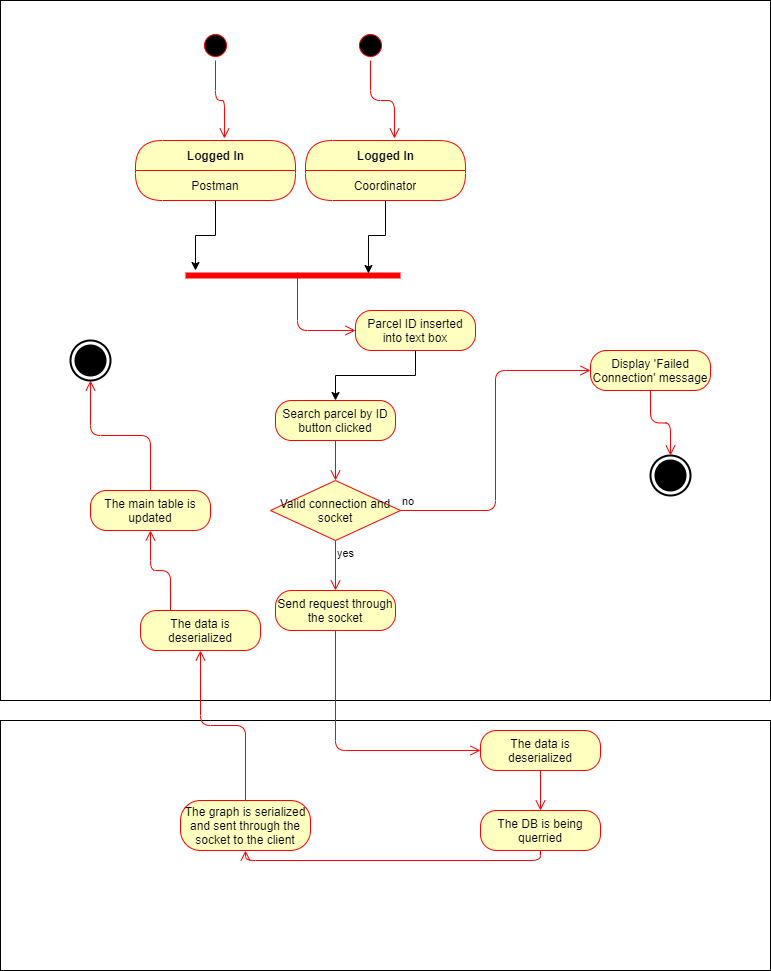

The diagram above was exported from draw.io. Its source (the exported page's mxGraphModel, read from the mxfile embedded in the PNG):
<mxGraphModel dx="1326" dy="1906" grid="1" gridSize="10" guides="1" tooltips="1" connect="1" arrows="1" fold="1" page="1" pageScale="1" pageWidth="850" pageHeight="1100" math="0" shadow="0">
  <root>
    <mxCell id="0" />
    <mxCell id="1" parent="0" />
    <mxCell id="X7_sF2tHElDUPySTM9t_-70" value="" style="html=1;dashed=0;whitespace=wrap;" parent="1" vertex="1">
      <mxGeometry x="90" y="-90" width="770" height="700" as="geometry" />
    </mxCell>
    <mxCell id="X7_sF2tHElDUPySTM9t_-71" value="" style="ellipse;html=1;shape=startState;fillColor=#000000;strokeColor=#ff0000;" parent="1" vertex="1">
      <mxGeometry x="290" y="-60" width="30" height="30" as="geometry" />
    </mxCell>
    <mxCell id="X7_sF2tHElDUPySTM9t_-72" value="" style="edgeStyle=orthogonalEdgeStyle;html=1;verticalAlign=bottom;endArrow=open;endSize=8;strokeColor=#ff0000;entryX=0.556;entryY=-0.033;entryDx=0;entryDy=0;entryPerimeter=0;" parent="1" source="X7_sF2tHElDUPySTM9t_-71" target="X7_sF2tHElDUPySTM9t_-92" edge="1">
      <mxGeometry relative="1" as="geometry">
        <mxPoint x="125" y="80" as="targetPoint" />
      </mxGeometry>
    </mxCell>
    <mxCell id="X7_sF2tHElDUPySTM9t_-73" value="Search parcel by ID button clicked" style="rounded=1;whiteSpace=wrap;html=1;arcSize=40;fontColor=#000000;fillColor=#ffffc0;strokeColor=#ff0000;" parent="1" vertex="1">
      <mxGeometry x="365" y="310" width="120" height="40" as="geometry" />
    </mxCell>
    <mxCell id="X7_sF2tHElDUPySTM9t_-74" value="" style="edgeStyle=orthogonalEdgeStyle;html=1;verticalAlign=bottom;endArrow=open;endSize=8;strokeColor=#ff0000;" parent="1" source="X7_sF2tHElDUPySTM9t_-73" target="X7_sF2tHElDUPySTM9t_-90" edge="1">
      <mxGeometry relative="1" as="geometry">
        <mxPoint x="425" y="310" as="targetPoint" />
      </mxGeometry>
    </mxCell>
    <mxCell id="X7_sF2tHElDUPySTM9t_-75" value="" style="shape=line;html=1;strokeWidth=6;strokeColor=#ff0000;" parent="1" vertex="1">
      <mxGeometry x="275" y="180" width="215" height="10" as="geometry" />
    </mxCell>
    <mxCell id="X7_sF2tHElDUPySTM9t_-76" style="edgeStyle=orthogonalEdgeStyle;rounded=0;orthogonalLoop=1;jettySize=auto;html=1;" parent="1" source="X7_sF2tHElDUPySTM9t_-92" edge="1">
      <mxGeometry relative="1" as="geometry">
        <mxPoint x="285" y="180" as="targetPoint" />
      </mxGeometry>
    </mxCell>
    <mxCell id="X7_sF2tHElDUPySTM9t_-77" value="" style="ellipse;html=1;shape=startState;fillColor=#000000;strokeColor=#ff0000;" parent="1" vertex="1">
      <mxGeometry x="445" y="-60" width="30" height="30" as="geometry" />
    </mxCell>
    <mxCell id="X7_sF2tHElDUPySTM9t_-78" value="" style="edgeStyle=orthogonalEdgeStyle;html=1;verticalAlign=bottom;endArrow=open;endSize=8;strokeColor=#ff0000;entryX=0.556;entryY=-0.033;entryDx=0;entryDy=0;entryPerimeter=0;" parent="1" source="X7_sF2tHElDUPySTM9t_-77" target="X7_sF2tHElDUPySTM9t_-94" edge="1">
      <mxGeometry relative="1" as="geometry">
        <mxPoint x="135" y="90" as="targetPoint" />
      </mxGeometry>
    </mxCell>
    <mxCell id="X7_sF2tHElDUPySTM9t_-79" style="edgeStyle=orthogonalEdgeStyle;rounded=0;orthogonalLoop=1;jettySize=auto;html=1;entryX=0.851;entryY=0.3;entryDx=0;entryDy=0;entryPerimeter=0;" parent="1" source="X7_sF2tHElDUPySTM9t_-94" target="X7_sF2tHElDUPySTM9t_-75" edge="1">
      <mxGeometry relative="1" as="geometry" />
    </mxCell>
    <mxCell id="X7_sF2tHElDUPySTM9t_-80" value="" style="html=1;dashed=0;whitespace=wrap;" parent="1" vertex="1">
      <mxGeometry x="90" y="630" width="770" height="250" as="geometry" />
    </mxCell>
    <mxCell id="X7_sF2tHElDUPySTM9t_-81" value="The data is deserialized" style="rounded=1;whiteSpace=wrap;html=1;arcSize=40;fontColor=#000000;fillColor=#ffffc0;strokeColor=#ff0000;" parent="1" vertex="1">
      <mxGeometry x="570" y="640" width="120" height="40" as="geometry" />
    </mxCell>
    <mxCell id="X7_sF2tHElDUPySTM9t_-83" value="The DB is being querried" style="rounded=1;whiteSpace=wrap;html=1;arcSize=40;fontColor=#000000;fillColor=#ffffc0;strokeColor=#ff0000;" parent="1" vertex="1">
      <mxGeometry x="570" y="720" width="120" height="40" as="geometry" />
    </mxCell>
    <mxCell id="X7_sF2tHElDUPySTM9t_-84" value="The graph is serialized and sent through the socket to the client" style="rounded=1;whiteSpace=wrap;html=1;arcSize=40;fontColor=#000000;fillColor=#ffffc0;strokeColor=#ff0000;" parent="1" vertex="1">
      <mxGeometry x="270" y="710" width="130" height="50" as="geometry" />
    </mxCell>
    <mxCell id="X7_sF2tHElDUPySTM9t_-85" value="" style="edgeStyle=orthogonalEdgeStyle;html=1;verticalAlign=bottom;endArrow=open;endSize=8;strokeColor=#ff0000;exitX=0.5;exitY=1;exitDx=0;exitDy=0;entryX=0.5;entryY=0;entryDx=0;entryDy=0;" parent="1" source="X7_sF2tHElDUPySTM9t_-81" target="X7_sF2tHElDUPySTM9t_-83" edge="1">
      <mxGeometry relative="1" as="geometry">
        <mxPoint x="540" y="730" as="targetPoint" />
        <mxPoint x="480" y="610" as="sourcePoint" />
      </mxGeometry>
    </mxCell>
    <mxCell id="X7_sF2tHElDUPySTM9t_-86" value="" style="edgeStyle=orthogonalEdgeStyle;html=1;verticalAlign=bottom;endArrow=open;endSize=8;strokeColor=#ff0000;exitX=0.5;exitY=0;exitDx=0;exitDy=0;" parent="1" source="X7_sF2tHElDUPySTM9t_-84" edge="1">
      <mxGeometry relative="1" as="geometry">
        <mxPoint x="290" y="560" as="targetPoint" />
        <mxPoint x="480" y="850" as="sourcePoint" />
      </mxGeometry>
    </mxCell>
    <mxCell id="X7_sF2tHElDUPySTM9t_-87" value="The data is deserialized" style="rounded=1;whiteSpace=wrap;html=1;arcSize=40;fontColor=#000000;fillColor=#ffffc0;strokeColor=#ff0000;" parent="1" vertex="1">
      <mxGeometry x="230" y="520" width="120" height="40" as="geometry" />
    </mxCell>
    <mxCell id="X7_sF2tHElDUPySTM9t_-88" value="The main table is updated" style="rounded=1;whiteSpace=wrap;html=1;arcSize=40;fontColor=#000000;fillColor=#ffffc0;strokeColor=#ff0000;" parent="1" vertex="1">
      <mxGeometry x="180" y="400" width="120" height="40" as="geometry" />
    </mxCell>
    <mxCell id="X7_sF2tHElDUPySTM9t_-89" value="" style="edgeStyle=orthogonalEdgeStyle;html=1;verticalAlign=bottom;endArrow=open;endSize=8;strokeColor=#ff0000;exitX=0.25;exitY=0;exitDx=0;exitDy=0;entryX=0.5;entryY=1;entryDx=0;entryDy=0;" parent="1" source="X7_sF2tHElDUPySTM9t_-87" target="X7_sF2tHElDUPySTM9t_-88" edge="1">
      <mxGeometry relative="1" as="geometry">
        <mxPoint x="300" y="570" as="targetPoint" />
        <mxPoint x="345" y="720" as="sourcePoint" />
      </mxGeometry>
    </mxCell>
    <mxCell id="X7_sF2tHElDUPySTM9t_-90" value="Valid connection and socket" style="rhombus;whiteSpace=wrap;html=1;fillColor=#ffffc0;strokeColor=#ff0000;" parent="1" vertex="1">
      <mxGeometry x="360" y="390" width="130" height="60" as="geometry" />
    </mxCell>
    <mxCell id="X7_sF2tHElDUPySTM9t_-91" value="no" style="edgeStyle=orthogonalEdgeStyle;html=1;align=left;verticalAlign=bottom;endArrow=open;endSize=8;strokeColor=#ff0000;entryX=0;entryY=0.5;entryDx=0;entryDy=0;" parent="1" source="X7_sF2tHElDUPySTM9t_-90" target="X7_sF2tHElDUPySTM9t_-101" edge="1">
      <mxGeometry x="-1" relative="1" as="geometry">
        <mxPoint x="670" y="280" as="targetPoint" />
      </mxGeometry>
    </mxCell>
    <mxCell id="X7_sF2tHElDUPySTM9t_-92" value="Logged In" style="swimlane;html=1;fontStyle=1;align=center;verticalAlign=middle;childLayout=stackLayout;horizontal=1;startSize=30;horizontalStack=0;resizeParent=0;resizeLast=1;container=0;fontColor=#000000;collapsible=0;rounded=1;arcSize=30;strokeColor=#ff0000;fillColor=#ffffc0;swimlaneFillColor=#ffffc0;dropTarget=0;" parent="1" vertex="1">
      <mxGeometry x="225" y="50" width="160" height="60" as="geometry" />
    </mxCell>
    <mxCell id="X7_sF2tHElDUPySTM9t_-93" value="Postman" style="text;html=1;strokeColor=none;fillColor=none;align=center;verticalAlign=middle;spacingLeft=4;spacingRight=4;whiteSpace=wrap;overflow=hidden;rotatable=0;fontColor=#000000;" parent="X7_sF2tHElDUPySTM9t_-92" vertex="1">
      <mxGeometry y="30" width="160" height="30" as="geometry" />
    </mxCell>
    <mxCell id="X7_sF2tHElDUPySTM9t_-94" value="Logged In" style="swimlane;html=1;fontStyle=1;align=center;verticalAlign=middle;childLayout=stackLayout;horizontal=1;startSize=30;horizontalStack=0;resizeParent=0;resizeLast=1;container=0;fontColor=#000000;collapsible=0;rounded=1;arcSize=30;strokeColor=#ff0000;fillColor=#ffffc0;swimlaneFillColor=#ffffc0;dropTarget=0;" parent="1" vertex="1">
      <mxGeometry x="395" y="50" width="160" height="60" as="geometry" />
    </mxCell>
    <mxCell id="X7_sF2tHElDUPySTM9t_-95" value="Coordinator" style="text;html=1;strokeColor=none;fillColor=none;align=center;verticalAlign=middle;spacingLeft=4;spacingRight=4;whiteSpace=wrap;overflow=hidden;rotatable=0;fontColor=#000000;" parent="X7_sF2tHElDUPySTM9t_-94" vertex="1">
      <mxGeometry y="30" width="160" height="30" as="geometry" />
    </mxCell>
    <mxCell id="X7_sF2tHElDUPySTM9t_-96" value="" style="edgeStyle=orthogonalEdgeStyle;html=1;verticalAlign=bottom;endArrow=open;endSize=8;strokeColor=#ff0000;exitX=0.521;exitY=0.2;exitDx=0;exitDy=0;exitPerimeter=0;entryX=0;entryY=0.5;entryDx=0;entryDy=0;" parent="1" source="X7_sF2tHElDUPySTM9t_-75" target="jsLbLMy5m_nOx0BP9_su-1" edge="1">
      <mxGeometry relative="1" as="geometry">
        <mxPoint x="475" y="230" as="targetPoint" />
        <mxPoint x="435" y="270" as="sourcePoint" />
      </mxGeometry>
    </mxCell>
    <mxCell id="X7_sF2tHElDUPySTM9t_-97" value="yes" style="edgeStyle=orthogonalEdgeStyle;html=1;align=left;verticalAlign=top;endArrow=open;endSize=8;strokeColor=#ff0000;exitX=0.5;exitY=1;exitDx=0;exitDy=0;entryX=0.5;entryY=0;entryDx=0;entryDy=0;" parent="1" source="X7_sF2tHElDUPySTM9t_-90" target="X7_sF2tHElDUPySTM9t_-103" edge="1">
      <mxGeometry x="-1" relative="1" as="geometry">
        <mxPoint x="425" y="470" as="targetPoint" />
        <mxPoint x="600" y="250" as="sourcePoint" />
      </mxGeometry>
    </mxCell>
    <mxCell id="X7_sF2tHElDUPySTM9t_-98" value="" style="edgeStyle=orthogonalEdgeStyle;html=1;align=left;verticalAlign=bottom;endArrow=open;endSize=8;strokeColor=#ff0000;entryX=0.5;entryY=1;entryDx=0;entryDy=0;entryPerimeter=0;exitX=0.5;exitY=0;exitDx=0;exitDy=0;" parent="1" source="X7_sF2tHElDUPySTM9t_-88" target="X7_sF2tHElDUPySTM9t_-99" edge="1">
      <mxGeometry x="-1" relative="1" as="geometry">
        <mxPoint x="680" y="290" as="targetPoint" />
        <mxPoint x="500" y="350" as="sourcePoint" />
      </mxGeometry>
    </mxCell>
    <mxCell id="X7_sF2tHElDUPySTM9t_-99" value="" style="html=1;shape=mxgraph.sysml.actFinal;strokeWidth=2;verticalLabelPosition=bottom;verticalAlignment=top;" parent="1" vertex="1">
      <mxGeometry x="160" y="250" width="40" height="40" as="geometry" />
    </mxCell>
    <mxCell id="X7_sF2tHElDUPySTM9t_-100" value="" style="html=1;shape=mxgraph.sysml.actFinal;strokeWidth=2;verticalLabelPosition=bottom;verticalAlignment=top;" parent="1" vertex="1">
      <mxGeometry x="740" y="365" width="40" height="40" as="geometry" />
    </mxCell>
    <mxCell id="X7_sF2tHElDUPySTM9t_-101" value="Display 'Failed Connection' message" style="rounded=1;whiteSpace=wrap;html=1;arcSize=40;fontColor=#000000;fillColor=#ffffc0;strokeColor=#ff0000;" parent="1" vertex="1">
      <mxGeometry x="680" y="260" width="120" height="40" as="geometry" />
    </mxCell>
    <mxCell id="X7_sF2tHElDUPySTM9t_-102" value="" style="edgeStyle=orthogonalEdgeStyle;html=1;verticalAlign=bottom;endArrow=open;endSize=8;strokeColor=#ff0000;entryX=0.5;entryY=0;entryDx=0;entryDy=0;entryPerimeter=0;" parent="1" source="X7_sF2tHElDUPySTM9t_-101" target="X7_sF2tHElDUPySTM9t_-100" edge="1">
      <mxGeometry relative="1" as="geometry">
        <mxPoint x="810" y="375" as="targetPoint" />
      </mxGeometry>
    </mxCell>
    <mxCell id="X7_sF2tHElDUPySTM9t_-103" value="Send request through the socket" style="rounded=1;whiteSpace=wrap;html=1;arcSize=40;fontColor=#000000;fillColor=#ffffc0;strokeColor=#ff0000;" parent="1" vertex="1">
      <mxGeometry x="365" y="500" width="120" height="40" as="geometry" />
    </mxCell>
    <mxCell id="X7_sF2tHElDUPySTM9t_-104" value="" style="edgeStyle=orthogonalEdgeStyle;html=1;verticalAlign=bottom;endArrow=open;endSize=8;strokeColor=#ff0000;exitX=0.5;exitY=1;exitDx=0;exitDy=0;entryX=0;entryY=0.5;entryDx=0;entryDy=0;" parent="1" source="X7_sF2tHElDUPySTM9t_-103" target="X7_sF2tHElDUPySTM9t_-81" edge="1">
      <mxGeometry relative="1" as="geometry">
        <mxPoint x="530" y="720" as="targetPoint" />
        <mxPoint x="540" y="770" as="sourcePoint" />
      </mxGeometry>
    </mxCell>
    <mxCell id="X7_sF2tHElDUPySTM9t_-106" value="" style="edgeStyle=orthogonalEdgeStyle;html=1;verticalAlign=bottom;endArrow=open;endSize=8;strokeColor=#ff0000;entryX=0.5;entryY=1;entryDx=0;entryDy=0;exitX=0.5;exitY=1;exitDx=0;exitDy=0;" parent="1" source="X7_sF2tHElDUPySTM9t_-83" target="X7_sF2tHElDUPySTM9t_-84" edge="1">
      <mxGeometry relative="1" as="geometry">
        <mxPoint x="630" y="890" as="targetPoint" />
        <mxPoint x="570" y="810" as="sourcePoint" />
      </mxGeometry>
    </mxCell>
    <mxCell id="jsLbLMy5m_nOx0BP9_su-2" style="edgeStyle=orthogonalEdgeStyle;rounded=0;orthogonalLoop=1;jettySize=auto;html=1;exitX=0.5;exitY=1;exitDx=0;exitDy=0;entryX=0.5;entryY=0;entryDx=0;entryDy=0;" edge="1" parent="1" source="jsLbLMy5m_nOx0BP9_su-1" target="X7_sF2tHElDUPySTM9t_-73">
      <mxGeometry relative="1" as="geometry" />
    </mxCell>
    <mxCell id="jsLbLMy5m_nOx0BP9_su-1" value="Parcel ID inserted into text box" style="rounded=1;whiteSpace=wrap;html=1;arcSize=40;fontColor=#000000;fillColor=#ffffc0;strokeColor=#ff0000;" vertex="1" parent="1">
      <mxGeometry x="445" y="220" width="120" height="40" as="geometry" />
    </mxCell>
  </root>
</mxGraphModel>